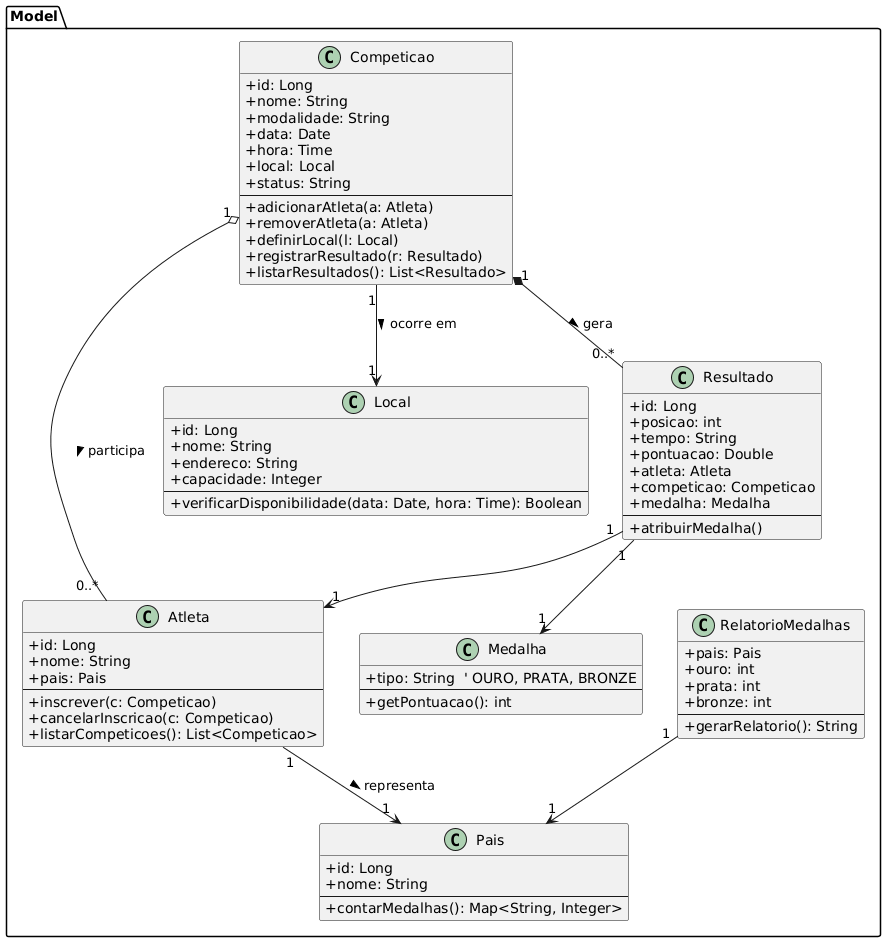

The diagram above was rendered by PlantUML. Its source (embedded in the PNG):
@startuml
skinparam classAttributeIconSize 0

package "Model" {

  class Competicao {
    +id: Long
    +nome: String
    +modalidade: String
    +data: Date
    +hora: Time
    +local: Local
    +status: String
    --
    +adicionarAtleta(a: Atleta)
    +removerAtleta(a: Atleta)
    +definirLocal(l: Local)
    +registrarResultado(r: Resultado)
    +listarResultados(): List<Resultado>
  }

  class Atleta {
    +id: Long
    +nome: String
    +pais: Pais
    --
    +inscrever(c: Competicao)
    +cancelarInscricao(c: Competicao)
    +listarCompeticoes(): List<Competicao>
  }

  class Pais {
    +id: Long
    +nome: String
    --
    +contarMedalhas(): Map<String, Integer>
  }

  class Local {
    +id: Long
    +nome: String
    +endereco: String
    +capacidade: Integer
    --
    +verificarDisponibilidade(data: Date, hora: Time): Boolean
  }

  class Resultado {
    +id: Long
    +posicao: int
    +tempo: String
    +pontuacao: Double
    +atleta: Atleta
    +competicao: Competicao
    +medalha: Medalha
    --
    +atribuirMedalha()
  }

  class Medalha {
    +tipo: String  ' OURO, PRATA, BRONZE
    --
    +getPontuacao(): int
  }

  class RelatorioMedalhas {
    +pais: Pais
    +ouro: int
    +prata: int
    +bronze: int
    --
    +gerarRelatorio(): String
  }
}

' --- Relacionamentos ---
Competicao "1" o-- "0..*" Atleta : participa >
Atleta "1" --> "1" Pais : representa >
Competicao "1" --> "1" Local : ocorre em >
Competicao "1" *-- "0..*" Resultado : gera >
Resultado "1" --> "1" Atleta
Resultado "1" --> "1" Medalha
RelatorioMedalhas "1" --> "1" Pais
@enduml